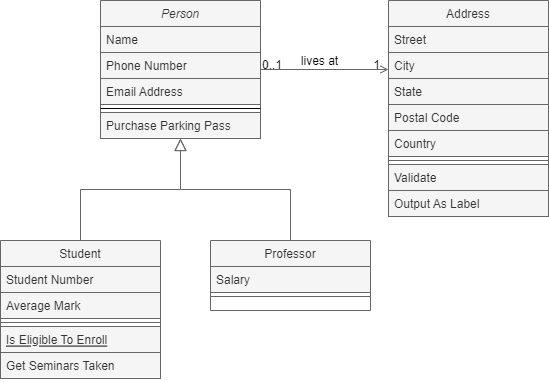

The diagram above was exported from draw.io. Its source (the exported page's mxGraphModel, read from the mxfile embedded in the PNG):
<mxGraphModel dx="844" dy="474" grid="0" gridSize="10" guides="1" tooltips="1" connect="1" arrows="1" fold="1" page="1" pageScale="1" pageWidth="827" pageHeight="1169" background="#ffffff" math="0" shadow="0">
  <root>
    <mxCell id="WIyWlLk6GJQsqaUBKTNV-0" />
    <mxCell id="WIyWlLk6GJQsqaUBKTNV-1" parent="WIyWlLk6GJQsqaUBKTNV-0" />
    <mxCell id="zkfFHV4jXpPFQw0GAbJ--0" value="Person" style="swimlane;fontStyle=2;align=center;verticalAlign=top;childLayout=stackLayout;horizontal=1;startSize=26;horizontalStack=0;resizeParent=1;resizeLast=0;collapsible=1;marginBottom=0;rounded=0;shadow=0;strokeWidth=1;fillColor=#f5f5f5;fontColor=#333333;strokeColor=#666666;" parent="WIyWlLk6GJQsqaUBKTNV-1" vertex="1">
      <mxGeometry x="220" y="120" width="160" height="138" as="geometry">
        <mxRectangle x="230" y="140" width="160" height="26" as="alternateBounds" />
      </mxGeometry>
    </mxCell>
    <mxCell id="zkfFHV4jXpPFQw0GAbJ--1" value="Name" style="text;align=left;verticalAlign=top;spacingLeft=4;spacingRight=4;overflow=hidden;rotatable=0;points=[[0,0.5],[1,0.5]];portConstraint=eastwest;fillColor=#f5f5f5;fontColor=#333333;strokeColor=#666666;" parent="zkfFHV4jXpPFQw0GAbJ--0" vertex="1">
      <mxGeometry y="26" width="160" height="26" as="geometry" />
    </mxCell>
    <mxCell id="zkfFHV4jXpPFQw0GAbJ--2" value="Phone Number" style="text;align=left;verticalAlign=top;spacingLeft=4;spacingRight=4;overflow=hidden;rotatable=0;points=[[0,0.5],[1,0.5]];portConstraint=eastwest;rounded=0;shadow=0;html=0;fillColor=#f5f5f5;fontColor=#333333;strokeColor=#666666;" parent="zkfFHV4jXpPFQw0GAbJ--0" vertex="1">
      <mxGeometry y="52" width="160" height="26" as="geometry" />
    </mxCell>
    <mxCell id="zkfFHV4jXpPFQw0GAbJ--3" value="Email Address" style="text;align=left;verticalAlign=top;spacingLeft=4;spacingRight=4;overflow=hidden;rotatable=0;points=[[0,0.5],[1,0.5]];portConstraint=eastwest;rounded=0;shadow=0;html=0;fillColor=#f5f5f5;fontColor=#333333;strokeColor=#666666;" parent="zkfFHV4jXpPFQw0GAbJ--0" vertex="1">
      <mxGeometry y="78" width="160" height="26" as="geometry" />
    </mxCell>
    <mxCell id="zkfFHV4jXpPFQw0GAbJ--4" value="" style="line;html=1;strokeWidth=1;align=left;verticalAlign=middle;spacingTop=-1;spacingLeft=3;spacingRight=3;rotatable=0;labelPosition=right;points=[];portConstraint=eastwest;" parent="zkfFHV4jXpPFQw0GAbJ--0" vertex="1">
      <mxGeometry y="104" width="160" height="8" as="geometry" />
    </mxCell>
    <mxCell id="zkfFHV4jXpPFQw0GAbJ--5" value="Purchase Parking Pass" style="text;align=left;verticalAlign=top;spacingLeft=4;spacingRight=4;overflow=hidden;rotatable=0;points=[[0,0.5],[1,0.5]];portConstraint=eastwest;fillColor=#f5f5f5;fontColor=#333333;strokeColor=#666666;" parent="zkfFHV4jXpPFQw0GAbJ--0" vertex="1">
      <mxGeometry y="112" width="160" height="26" as="geometry" />
    </mxCell>
    <mxCell id="zkfFHV4jXpPFQw0GAbJ--6" value="Student" style="swimlane;fontStyle=0;align=center;verticalAlign=top;childLayout=stackLayout;horizontal=1;startSize=26;horizontalStack=0;resizeParent=1;resizeLast=0;collapsible=1;marginBottom=0;rounded=0;shadow=0;strokeWidth=1;fillColor=#f5f5f5;fontColor=#333333;strokeColor=#666666;" parent="WIyWlLk6GJQsqaUBKTNV-1" vertex="1">
      <mxGeometry x="120" y="360" width="160" height="138" as="geometry">
        <mxRectangle x="130" y="380" width="160" height="26" as="alternateBounds" />
      </mxGeometry>
    </mxCell>
    <mxCell id="zkfFHV4jXpPFQw0GAbJ--7" value="Student Number" style="text;align=left;verticalAlign=top;spacingLeft=4;spacingRight=4;overflow=hidden;rotatable=0;points=[[0,0.5],[1,0.5]];portConstraint=eastwest;fillColor=#f5f5f5;fontColor=#333333;strokeColor=#666666;" parent="zkfFHV4jXpPFQw0GAbJ--6" vertex="1">
      <mxGeometry y="26" width="160" height="26" as="geometry" />
    </mxCell>
    <mxCell id="zkfFHV4jXpPFQw0GAbJ--8" value="Average Mark" style="text;align=left;verticalAlign=top;spacingLeft=4;spacingRight=4;overflow=hidden;rotatable=0;points=[[0,0.5],[1,0.5]];portConstraint=eastwest;rounded=0;shadow=0;html=0;fillColor=#f5f5f5;fontColor=#333333;strokeColor=#666666;" parent="zkfFHV4jXpPFQw0GAbJ--6" vertex="1">
      <mxGeometry y="52" width="160" height="26" as="geometry" />
    </mxCell>
    <mxCell id="zkfFHV4jXpPFQw0GAbJ--9" value="" style="line;html=1;strokeWidth=1;align=left;verticalAlign=middle;spacingTop=-1;spacingLeft=3;spacingRight=3;rotatable=0;labelPosition=right;points=[];portConstraint=eastwest;fillColor=#f5f5f5;fontColor=#333333;strokeColor=#666666;" parent="zkfFHV4jXpPFQw0GAbJ--6" vertex="1">
      <mxGeometry y="78" width="160" height="8" as="geometry" />
    </mxCell>
    <mxCell id="zkfFHV4jXpPFQw0GAbJ--10" value="Is Eligible To Enroll" style="text;align=left;verticalAlign=top;spacingLeft=4;spacingRight=4;overflow=hidden;rotatable=0;points=[[0,0.5],[1,0.5]];portConstraint=eastwest;fontStyle=4;fillColor=#f5f5f5;fontColor=#333333;strokeColor=#666666;" parent="zkfFHV4jXpPFQw0GAbJ--6" vertex="1">
      <mxGeometry y="86" width="160" height="26" as="geometry" />
    </mxCell>
    <mxCell id="zkfFHV4jXpPFQw0GAbJ--11" value="Get Seminars Taken" style="text;align=left;verticalAlign=top;spacingLeft=4;spacingRight=4;overflow=hidden;rotatable=0;points=[[0,0.5],[1,0.5]];portConstraint=eastwest;fillColor=#f5f5f5;fontColor=#333333;strokeColor=#666666;" parent="zkfFHV4jXpPFQw0GAbJ--6" vertex="1">
      <mxGeometry y="112" width="160" height="26" as="geometry" />
    </mxCell>
    <mxCell id="zkfFHV4jXpPFQw0GAbJ--12" value="" style="endArrow=block;endSize=10;endFill=0;shadow=0;strokeWidth=1;rounded=0;edgeStyle=elbowEdgeStyle;elbow=vertical;fillColor=#f5f5f5;strokeColor=#666666;" parent="WIyWlLk6GJQsqaUBKTNV-1" source="zkfFHV4jXpPFQw0GAbJ--6" target="zkfFHV4jXpPFQw0GAbJ--0" edge="1">
      <mxGeometry width="160" relative="1" as="geometry">
        <mxPoint x="200" y="203" as="sourcePoint" />
        <mxPoint x="200" y="203" as="targetPoint" />
      </mxGeometry>
    </mxCell>
    <mxCell id="zkfFHV4jXpPFQw0GAbJ--13" value="Professor" style="swimlane;fontStyle=0;align=center;verticalAlign=top;childLayout=stackLayout;horizontal=1;startSize=26;horizontalStack=0;resizeParent=1;resizeLast=0;collapsible=1;marginBottom=0;rounded=0;shadow=0;strokeWidth=1;fillColor=#f5f5f5;fontColor=#333333;strokeColor=#666666;" parent="WIyWlLk6GJQsqaUBKTNV-1" vertex="1">
      <mxGeometry x="330" y="360" width="160" height="70" as="geometry">
        <mxRectangle x="340" y="380" width="170" height="26" as="alternateBounds" />
      </mxGeometry>
    </mxCell>
    <mxCell id="zkfFHV4jXpPFQw0GAbJ--14" value="Salary" style="text;align=left;verticalAlign=top;spacingLeft=4;spacingRight=4;overflow=hidden;rotatable=0;points=[[0,0.5],[1,0.5]];portConstraint=eastwest;fillColor=#f5f5f5;fontColor=#333333;strokeColor=#666666;" parent="zkfFHV4jXpPFQw0GAbJ--13" vertex="1">
      <mxGeometry y="26" width="160" height="26" as="geometry" />
    </mxCell>
    <mxCell id="zkfFHV4jXpPFQw0GAbJ--15" value="" style="line;html=1;strokeWidth=1;align=left;verticalAlign=middle;spacingTop=-1;spacingLeft=3;spacingRight=3;rotatable=0;labelPosition=right;points=[];portConstraint=eastwest;fillColor=#f5f5f5;fontColor=#333333;strokeColor=#666666;" parent="zkfFHV4jXpPFQw0GAbJ--13" vertex="1">
      <mxGeometry y="52" width="160" height="8" as="geometry" />
    </mxCell>
    <mxCell id="zkfFHV4jXpPFQw0GAbJ--16" value="" style="endArrow=block;endSize=10;endFill=0;shadow=0;strokeWidth=1;rounded=0;edgeStyle=elbowEdgeStyle;elbow=vertical;fillColor=#f5f5f5;strokeColor=#666666;" parent="WIyWlLk6GJQsqaUBKTNV-1" source="zkfFHV4jXpPFQw0GAbJ--13" target="zkfFHV4jXpPFQw0GAbJ--0" edge="1">
      <mxGeometry width="160" relative="1" as="geometry">
        <mxPoint x="210" y="373" as="sourcePoint" />
        <mxPoint x="310" y="271" as="targetPoint" />
      </mxGeometry>
    </mxCell>
    <mxCell id="zkfFHV4jXpPFQw0GAbJ--17" value="Address" style="swimlane;fontStyle=0;align=center;verticalAlign=top;childLayout=stackLayout;horizontal=1;startSize=26;horizontalStack=0;resizeParent=1;resizeLast=0;collapsible=1;marginBottom=0;rounded=0;shadow=0;strokeWidth=1;fillColor=#f5f5f5;fontColor=#333333;strokeColor=#666666;" parent="WIyWlLk6GJQsqaUBKTNV-1" vertex="1">
      <mxGeometry x="508" y="120" width="160" height="216" as="geometry">
        <mxRectangle x="550" y="140" width="160" height="26" as="alternateBounds" />
      </mxGeometry>
    </mxCell>
    <mxCell id="zkfFHV4jXpPFQw0GAbJ--18" value="Street" style="text;align=left;verticalAlign=top;spacingLeft=4;spacingRight=4;overflow=hidden;rotatable=0;points=[[0,0.5],[1,0.5]];portConstraint=eastwest;fillColor=#f5f5f5;fontColor=#333333;strokeColor=#666666;" parent="zkfFHV4jXpPFQw0GAbJ--17" vertex="1">
      <mxGeometry y="26" width="160" height="26" as="geometry" />
    </mxCell>
    <mxCell id="zkfFHV4jXpPFQw0GAbJ--19" value="City" style="text;align=left;verticalAlign=top;spacingLeft=4;spacingRight=4;overflow=hidden;rotatable=0;points=[[0,0.5],[1,0.5]];portConstraint=eastwest;rounded=0;shadow=0;html=0;fillColor=#f5f5f5;fontColor=#333333;strokeColor=#666666;" parent="zkfFHV4jXpPFQw0GAbJ--17" vertex="1">
      <mxGeometry y="52" width="160" height="26" as="geometry" />
    </mxCell>
    <mxCell id="zkfFHV4jXpPFQw0GAbJ--20" value="State" style="text;align=left;verticalAlign=top;spacingLeft=4;spacingRight=4;overflow=hidden;rotatable=0;points=[[0,0.5],[1,0.5]];portConstraint=eastwest;rounded=0;shadow=0;html=0;fillColor=#f5f5f5;fontColor=#333333;strokeColor=#666666;" parent="zkfFHV4jXpPFQw0GAbJ--17" vertex="1">
      <mxGeometry y="78" width="160" height="26" as="geometry" />
    </mxCell>
    <mxCell id="zkfFHV4jXpPFQw0GAbJ--21" value="Postal Code" style="text;align=left;verticalAlign=top;spacingLeft=4;spacingRight=4;overflow=hidden;rotatable=0;points=[[0,0.5],[1,0.5]];portConstraint=eastwest;rounded=0;shadow=0;html=0;fillColor=#f5f5f5;fontColor=#333333;strokeColor=#666666;" parent="zkfFHV4jXpPFQw0GAbJ--17" vertex="1">
      <mxGeometry y="104" width="160" height="26" as="geometry" />
    </mxCell>
    <mxCell id="zkfFHV4jXpPFQw0GAbJ--22" value="Country" style="text;align=left;verticalAlign=top;spacingLeft=4;spacingRight=4;overflow=hidden;rotatable=0;points=[[0,0.5],[1,0.5]];portConstraint=eastwest;rounded=0;shadow=0;html=0;fillColor=#f5f5f5;fontColor=#333333;strokeColor=#666666;" parent="zkfFHV4jXpPFQw0GAbJ--17" vertex="1">
      <mxGeometry y="130" width="160" height="26" as="geometry" />
    </mxCell>
    <mxCell id="zkfFHV4jXpPFQw0GAbJ--23" value="" style="line;html=1;strokeWidth=1;align=left;verticalAlign=middle;spacingTop=-1;spacingLeft=3;spacingRight=3;rotatable=0;labelPosition=right;points=[];portConstraint=eastwest;fillColor=#f5f5f5;fontColor=#333333;strokeColor=#666666;" parent="zkfFHV4jXpPFQw0GAbJ--17" vertex="1">
      <mxGeometry y="156" width="160" height="8" as="geometry" />
    </mxCell>
    <mxCell id="zkfFHV4jXpPFQw0GAbJ--24" value="Validate" style="text;align=left;verticalAlign=top;spacingLeft=4;spacingRight=4;overflow=hidden;rotatable=0;points=[[0,0.5],[1,0.5]];portConstraint=eastwest;fillColor=#f5f5f5;fontColor=#333333;strokeColor=#666666;" parent="zkfFHV4jXpPFQw0GAbJ--17" vertex="1">
      <mxGeometry y="164" width="160" height="26" as="geometry" />
    </mxCell>
    <mxCell id="zkfFHV4jXpPFQw0GAbJ--25" value="Output As Label" style="text;align=left;verticalAlign=top;spacingLeft=4;spacingRight=4;overflow=hidden;rotatable=0;points=[[0,0.5],[1,0.5]];portConstraint=eastwest;fillColor=#f5f5f5;fontColor=#333333;strokeColor=#666666;" parent="zkfFHV4jXpPFQw0GAbJ--17" vertex="1">
      <mxGeometry y="190" width="160" height="26" as="geometry" />
    </mxCell>
    <mxCell id="zkfFHV4jXpPFQw0GAbJ--26" value="" style="endArrow=open;shadow=0;strokeWidth=1;rounded=0;endFill=1;edgeStyle=elbowEdgeStyle;elbow=vertical;fillColor=#f5f5f5;strokeColor=#666666;" parent="WIyWlLk6GJQsqaUBKTNV-1" source="zkfFHV4jXpPFQw0GAbJ--0" target="zkfFHV4jXpPFQw0GAbJ--17" edge="1">
      <mxGeometry x="0.5" y="41" relative="1" as="geometry">
        <mxPoint x="380" y="192" as="sourcePoint" />
        <mxPoint x="540" y="192" as="targetPoint" />
        <mxPoint x="-40" y="32" as="offset" />
      </mxGeometry>
    </mxCell>
    <mxCell id="zkfFHV4jXpPFQw0GAbJ--27" value="0..1" style="resizable=0;align=left;verticalAlign=bottom;labelBackgroundColor=none;fontSize=12;" parent="zkfFHV4jXpPFQw0GAbJ--26" connectable="0" vertex="1">
      <mxGeometry x="-1" relative="1" as="geometry">
        <mxPoint y="4" as="offset" />
      </mxGeometry>
    </mxCell>
    <mxCell id="zkfFHV4jXpPFQw0GAbJ--28" value="1" style="resizable=0;align=right;verticalAlign=bottom;labelBackgroundColor=none;fontSize=12;" parent="zkfFHV4jXpPFQw0GAbJ--26" connectable="0" vertex="1">
      <mxGeometry x="1" relative="1" as="geometry">
        <mxPoint x="-7" y="4" as="offset" />
      </mxGeometry>
    </mxCell>
    <mxCell id="zkfFHV4jXpPFQw0GAbJ--29" value="lives at" style="text;html=1;resizable=0;points=[];;align=center;verticalAlign=middle;labelBackgroundColor=none;rounded=0;shadow=0;strokeWidth=1;fontSize=12;" parent="zkfFHV4jXpPFQw0GAbJ--26" vertex="1" connectable="0">
      <mxGeometry x="0.5" y="49" relative="1" as="geometry">
        <mxPoint x="-38" y="40" as="offset" />
      </mxGeometry>
    </mxCell>
  </root>
</mxGraphModel>